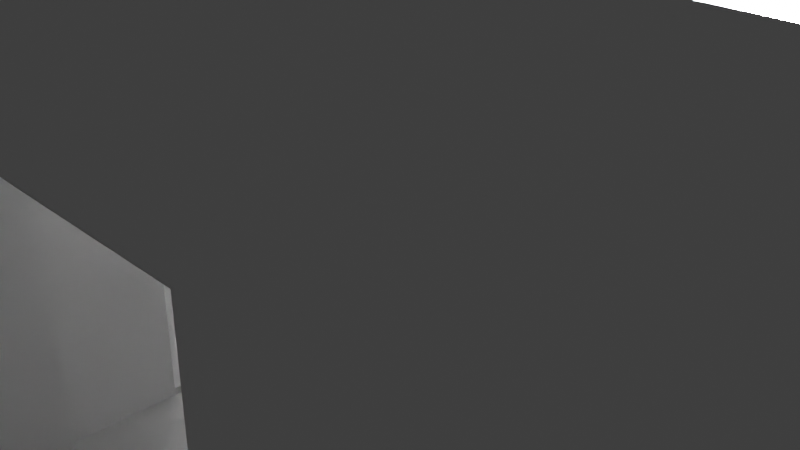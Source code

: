 # Source: submarine1.blend  (saved by Blender 3.6.13; exported with 4.5.12 LTS)
import bpy
from mathutils import Matrix  # noqa: F401  (used for matrix-valued properties, if any)

bpy.ops.wm.read_factory_settings(use_empty=True)
scene = bpy.context.scene
scene.name = 'Scene'

# ---- collections
col_collection = bpy.data.collections.new('Collection'); scene.collection.children.link(col_collection)

# ---- materials (node trees are filled in below, after node groups)
mat_material = bpy.data.materials.new('Material')
mat_material.alpha_threshold = 0.0
mat_material.use_transparent_shadow = False
mat_material.roughness = 0.5
mat_material.line_color = (0.0, 0.0, 0.0, 1.0)

# ---- material node trees
mat_material.use_nodes = True; mat_material.node_tree.nodes.clear()
_N = mat_material.node_tree.nodes; _L = mat_material.node_tree.links
n0 = _N.new('ShaderNodeOutputMaterial'); n0.name = 'Material Output'; n0.location = (300, 300)
n1 = _N.new('ShaderNodeBsdfPrincipled'); n1.name = 'Principled BSDF'; n1.location = (10, 300)
n1.distribution = 'GGX'
n1.subsurface_method = 'RANDOM_WALK_SKIN'
n1.inputs[3].default_value = 1.45
n1.inputs[27].default_value = (0.0, 0.0, 0.0, 1.0)
n1.inputs[28].default_value = 1.0
_L.new(n1.outputs[0], n0.inputs[0])
n0.is_active_output = True

# ---- world
world_world = bpy.data.worlds.new('World'); scene.world = world_world
world_world.use_nodes = True; world_world.node_tree.nodes.clear()
_N = world_world.node_tree.nodes; _L = world_world.node_tree.links
n0 = _N.new('ShaderNodeOutputWorld'); n0.name = 'World Output'; n0.location = (300, 300)
n1 = _N.new('ShaderNodeBackground'); n1.name = 'Background'; n1.location = (10, 300)
n1.inputs[0].default_value = (0.05088, 0.05088, 0.05088, 1.0)
_L.new(n1.outputs[0], n0.inputs[0])
n0.is_active_output = True
world_world.color = (0.05088, 0.05088, 0.05088)
world_world.use_sun_shadow = False
world_world.sun_shadow_jitter_overblur = 0.0

# ---- cameras
cam_camera = bpy.data.cameras.new('Camera')
cam_camera.clip_end = 100.0
cam_camera.ortho_scale = 7.314

# ---- lights
light_light = bpy.data.lights.new('Light', 'SUN')
light_light.transmission_factor = 0.0
light_light.angle = 0.1993
light_light.energy = 1000.0
light_light.shadow_soft_size = 0.1
light_light.shadow_cascade_max_distance = 1000.0
light_light_001 = bpy.data.lights.new('Light.001', 'SPOT')
light_light_001.transmission_factor = 0.0
light_light_001.energy = 1000.0
light_light_001.shadow_soft_size = 0.1
light_light_001.shadow_maximum_resolution = 0.006
light_light_001.use_absolute_resolution = True
light_light_001.spot_size = 1.309

# ---- meshes
me_cube = bpy.data.meshes.new('Cube')
me_cube.from_pydata([(13.12, 3.248, 3.248), (13.12, 3.248, -3.248), (13.12, -3.248, 3.248), (13.12, -3.248, -3.248), (-16.39, 2.261, 2.261), (-16.39, 2.261, -2.261), (-16.39, -2.261, 2.261), (-16.39, -2.261, -2.261), (13.12, 4.098, 4.098), (13.12, 4.098, -4.098), (13.12, -4.098, 4.098), (13.12, -4.098, -4.098), (-12.43, 3.248, 3.248), (-12.43, 3.248, -3.248), (-12.43, -3.248, 3.248), (-12.43, -3.248, -3.248), (-13.38, 4.098, -4.098), (-13.38, -4.098, -4.098), (-13.38, -4.098, 4.098), (-13.38, 4.098, 4.098), (-16.39, 2.858, -2.858), (-16.39, -2.858, -2.858), (-16.39, -2.858, 2.858), (-16.39, 2.858, 2.858), (-14.83, 2.261, -2.261), (-14.83, -2.261, -2.261), (-14.83, -2.261, 2.261), (-14.83, 2.261, 2.261), (-13.99, 2.577, 2.577), (-13.99, 2.577, -2.577), (-13.99, -2.577, 2.577), (-13.99, -2.577, -2.577), (-14.65, 2.577, 2.577), (-14.65, 2.577, -2.577), (-14.65, -2.577, 2.577), (-14.65, -2.577, -2.577), (-5.496, -4.098, 1.806), (-9.107, -4.098, 1.806), (-9.107, -4.098, -1.806), (-5.496, -4.098, -1.806), (-9.107, 4.098, -1.806), (-9.107, 4.098, 1.806), (-5.496, 4.098, 1.806), (-5.496, 4.098, -1.806), (-5.496, 3.248, 1.806), (-9.107, 3.248, -1.806), (-9.107, 3.248, 1.806), (-5.496, 3.248, -1.806), (-5.496, -3.248, -1.806), (-9.107, -3.248, -1.806), (-9.107, -3.248, 1.806), (-5.496, -3.248, 1.806), (-1.16, -4.098, 1.806), (2.451, -4.098, 1.806), (-1.16, -4.098, -1.806), (2.451, -4.098, -1.806), (-1.16, 4.098, -1.806), (2.451, 4.098, -1.806), (-1.16, 4.098, 1.806), (2.451, 4.098, 1.806), (2.451, 3.248, 1.806), (-1.16, 3.248, 1.806), (-1.16, 3.248, -1.806), (2.451, 3.248, -1.806), (-1.16, -3.248, -1.806), (2.451, -3.248, -1.806), (-1.16, -3.248, 1.806), (2.451, -3.248, 1.806), (7.053, -4.098, 1.806), (7.053, -4.098, -1.806), (10.66, -4.098, -1.806), (10.66, -4.098, 1.806), (7.053, 4.098, -1.806), (7.053, 4.098, 1.806), (10.66, 4.098, -1.806), (10.66, 4.098, 1.806), (7.053, 3.248, 1.806), (7.053, 3.248, -1.806), (10.66, 3.248, -1.806), (10.66, 3.248, 1.806), (7.053, -3.248, -1.806), (7.053, -3.248, 1.806), (10.66, -3.248, -1.806), (10.66, -3.248, 1.806), (15.88, 1.873, 1.873), (15.88, 1.873, -1.873), (15.88, -1.873, 1.873), (15.88, -1.873, -1.873), (15.88, 2.363, 2.363), (15.88, 2.363, -2.363), (15.88, -2.363, 2.363), (15.88, -2.363, -2.363), (18.32, 1.873, 1.873), (18.32, 1.873, -1.873), (18.32, -1.873, 1.873), (18.32, -1.873, -1.873), (18.32, 2.363, 2.363), (18.32, 2.363, -2.363), (18.32, -2.363, 2.363), (18.32, -2.363, -2.363), (20.78, 1.873, 1.873), (20.78, 1.873, -1.873), (20.78, -1.873, 1.873), (20.78, -1.873, -1.873), (20.78, 2.363, 2.363), (20.78, 2.363, -2.363), (20.78, -2.363, 2.363), (20.78, -2.363, -2.363), (20.12, 1.873, -1.873), (20.12, -1.873, -1.873), (20.12, -1.873, 1.873), (20.12, 1.873, 1.873), (-13.61, -0.4033, -3.324), (-13.61, -0.4033, -1.324), (-13.61, 0.4033, -3.324), (-13.61, 0.4033, -1.324), (-12.81, -0.4033, -3.324), (-12.81, -0.4033, -1.324), (-12.81, 0.4033, -3.324), (-12.81, 0.4033, -1.324), (-13.61, -0.4033, -1.324), (-13.61, -0.4033, -1.04), (-13.61, 0.4033, -1.324), (-13.61, 0.4033, -1.04), (-12.81, -0.4033, -1.324), (-12.81, -0.4033, -1.04), (-12.81, 0.4033, -1.324), (-12.81, 0.4033, -1.04), (-13.61, -0.8405, -1.324), (-13.61, -0.8405, -1.04), (-12.81, -0.8405, -1.04), (-12.81, -0.8405, -1.324), (-13.61, 0.8461, -1.04), (-13.61, 0.8461, -1.324), (-12.81, 0.8461, -1.324), (-12.81, 0.8461, -1.04), (3.792, -3.534, -3.534), (3.792, -3.534, 3.534), (3.792, 3.534, -3.534), (3.792, 3.534, 3.534), (4.027, -3.534, -3.534), (4.027, -3.534, 3.534), (4.027, 3.534, -3.534), (4.027, 3.534, 3.534), (-3.314, -3.534, -3.534), (-3.314, -3.534, 3.534), (-3.314, 3.534, -3.534), (-3.314, 3.534, 3.534), (-3.079, -3.534, -3.534), (-3.079, -3.534, 3.534), (-3.079, 3.534, -3.534), (-3.079, 3.534, 3.534), (3.792, -1.0, 0.9201), (3.792, -1.0, -3.155), (3.792, 1.0, -3.155), (3.792, 1.0, 0.9201), (4.027, 1.0, 0.9201), (4.027, -1.0, -3.155), (4.027, -1.0, 0.9201), (4.027, 1.0, -3.155), (-3.314, -1.0, 0.9201), (-3.314, -1.0, -3.155), (-3.314, 1.0, 0.9201), (-3.314, 1.0, -3.155), (-3.079, 1.0, 0.9201), (-3.079, -1.0, -3.155), (-3.079, -1.0, 0.9201), (-3.079, 1.0, -3.155)], [], [(8, 19, 18, 10), (37, 18, 17, 38), (70, 11, 10, 71), (68, 71, 10, 18, 37, 36, 52, 53, 55, 54, 39, 38, 17, 11, 70, 69), (52, 36, 39, 54), (6, 4, 27, 26), (16, 9, 11, 17), (0, 2, 14, 12), (16, 19, 41, 40), (8, 9, 74, 75), (74, 9, 16, 40, 43, 56, 57, 59, 58, 42, 41, 19, 8, 75, 73, 72), (56, 43, 42, 58), (8, 10, 90, 88), (2, 0, 84, 86), (11, 9, 89, 91), (9, 8, 88, 89), (15, 13, 29, 31), (46, 12, 13, 45), (78, 1, 0, 79), (76, 79, 0, 12, 46, 44, 61, 60, 63, 62, 47, 45, 13, 1, 78, 77), (44, 47, 62, 61), (3, 1, 13, 15), (49, 15, 14, 50), (2, 3, 82, 83), (82, 3, 15, 49, 48, 64, 65, 67, 66, 51, 50, 14, 2, 83, 81, 80), (64, 48, 51, 66), (21, 20, 16, 17), (22, 21, 17, 18), (20, 23, 19, 16), (23, 22, 18, 19), (7, 5, 20, 21), (6, 7, 21, 22), (5, 4, 23, 20), (4, 6, 22, 23), (33, 32, 27, 24), (7, 6, 26, 25), (4, 5, 24, 27), (5, 7, 25, 24), (28, 30, 34, 32), (14, 15, 31, 30), (12, 14, 30, 28), (13, 12, 28, 29), (29, 28, 32, 33), (31, 29, 33, 35), (30, 31, 35, 34), (32, 34, 26, 27), (34, 35, 25, 26), (35, 33, 24, 25), (37, 38, 49, 50), (45, 40, 41, 46), (44, 42, 43, 47), (48, 39, 36, 51), (47, 43, 40, 45), (49, 38, 39, 48), (41, 42, 44, 46), (36, 37, 50, 51), (66, 52, 54, 64), (56, 58, 61, 62), (60, 59, 57, 63), (55, 53, 67, 65), (63, 57, 56, 62), (64, 54, 55, 65), (58, 59, 60, 61), (53, 52, 66, 67), (68, 69, 80, 81), (72, 73, 76, 77), (79, 75, 74, 78), (70, 71, 83, 82), (78, 74, 72, 77), (80, 69, 70, 82), (73, 75, 79, 76), (71, 68, 81, 83), (88, 90, 98, 96), (84, 85, 93, 92), (87, 86, 94, 95), (89, 88, 96, 97), (1, 3, 87, 85), (3, 2, 86, 87), (0, 1, 85, 84), (10, 11, 91, 90), (97, 96, 104, 105), (98, 99, 107, 106), (108, 109, 103, 101), (99, 97, 105, 107), (86, 84, 92, 94), (91, 89, 97, 99), (85, 87, 95, 93), (90, 91, 99, 98), (100, 101, 105, 104), (103, 102, 106, 107), (102, 100, 104, 106), (101, 103, 107, 105), (109, 110, 102, 103), (111, 108, 101, 100), (96, 98, 106, 104), (110, 111, 100, 102), (94, 92, 111, 110), (92, 93, 108, 111), (95, 94, 110, 109), (93, 95, 109, 108), (102, 100, 101, 103), (111, 108, 109, 110), (112, 113, 115, 114), (114, 115, 119, 118), (118, 119, 117, 116), (116, 117, 113, 112), (114, 118, 116, 112), (119, 115, 113, 117), (120, 121, 123, 122), (123, 127, 135, 132), (126, 127, 125, 124), (125, 121, 129, 130), (122, 126, 124, 120), (127, 123, 121, 125), (131, 130, 129, 128), (124, 125, 130, 131), (121, 120, 128, 129), (120, 124, 131, 128), (133, 132, 135, 134), (122, 123, 132, 133), (127, 126, 134, 135), (126, 122, 133, 134), (136, 137, 139, 138, 154, 155, 152, 153), (138, 136, 153, 154), (138, 139, 143, 142), (159, 142, 143, 141, 140, 157, 158, 156), (157, 140, 142, 159), (140, 141, 137, 136), (138, 142, 140, 136), (143, 139, 137, 141), (144, 145, 147, 146, 163, 162, 160, 161), (146, 144, 161, 163), (146, 147, 151, 150), (165, 148, 150, 167), (150, 151, 149, 148, 165, 166, 164, 167), (148, 149, 145, 144), (146, 150, 148, 144), (151, 147, 145, 149), (162, 163, 167, 164), (156, 155, 154, 159), (165, 161, 160, 166), (157, 153, 152, 158), (167, 163, 161, 165), (154, 153, 157, 159), (166, 160, 162, 164), (152, 155, 156, 158)])
_uv = me_cube.uv_layers.new(name='UVMap')
_uv.uv.foreach_set('vector', [0.625, 0.5, 0.875, 0.5, 0.875, 0.75, 0.625, 0.75, 0.5551, 0.9597, 0.625, 1.0, 0.375, 1.0, 0.4449, 0.9597, 0.4449, 0.7732, 0.375, 0.75, 0.625, 0.75, 0.5551, 0.7732, 0.5551, 0.8072, 0.5551, 0.7732, 0.625, 0.75, 0.625, 1.0, 0.5551, 0.9597, 0.5551, 0.9256, 0.5551, 0.8847, 0.5551, 0.8506, 0.4449, 0.8506, 0.4449, 0.8847, 0.4449, 0.9256, 0.4449, 0.9597, 0.375, 1.0, 0.375, 0.75, 0.4449, 0.7732, 0.4449, 0.8072, 0.5551, 0.8847, 0.5551, 0.9256, 0.4449, 0.9256, 0.4449, 0.8847, 0.569, 0.05604, 0.569, 0.194, 0.569, 0.194, 0.569, 0.05604, 0.125, 0.5, 0.375, 0.5, 0.375, 0.75, 0.125, 0.75, 0.5991, 0.5259, 0.5991, 0.7241, 0.5991, 0.7241, 0.5991, 0.5259, 0.375, 0.25, 0.625, 0.25, 0.5551, 0.2903, 0.4449, 0.2903, 0.625, 0.5, 0.375, 0.5, 0.4449, 0.4768, 0.5551, 0.4768, 0.4449, 0.4768, 0.375, 0.5, 0.375, 0.25, 0.4449, 0.2903, 0.4449, 0.3244, 0.4449, 0.3653, 0.4449, 0.3994, 0.5551, 0.3994, 0.5551, 0.3653, 0.5551, 0.3244, 0.5551, 0.2903, 0.625, 0.25, 0.625, 0.5, 0.5551, 0.4768, 0.5551, 0.4428, 0.4449, 0.4428, 0.4449, 0.3653, 0.4449, 0.3244, 0.5551, 0.3244, 0.5551, 0.3653, 0.625, 0.5, 0.625, 0.75, 0.625, 0.75, 0.625, 0.5, 0.5991, 0.7241, 0.5991, 0.5259, 0.5991, 0.5259, 0.5991, 0.7241, 0.375, 0.75, 0.375, 0.5, 0.375, 0.5, 0.375, 0.75, 0.375, 0.5, 0.625, 0.5, 0.625, 0.5, 0.375, 0.5, 0.4009, 0.7241, 0.4009, 0.5259, 0.4009, 0.5259, 0.4009, 0.7241, 0.5551, 0.5259, 0.5991, 0.5259, 0.4009, 0.5259, 0.4449, 0.5259, 0.4449, 0.5259, 0.4009, 0.5259, 0.5991, 0.5259, 0.5551, 0.5259, 0.5551, 0.5259, 0.5551, 0.5259, 0.5991, 0.5259, 0.5991, 0.5259, 0.5551, 0.5259, 0.5551, 0.5259, 0.5551, 0.5259, 0.5551, 0.5259, 0.4449, 0.5259, 0.4449, 0.5259, 0.4449, 0.5259, 0.4449, 0.5259, 0.4009, 0.5259, 0.4009, 0.5259, 0.4449, 0.5259, 0.4449, 0.5259, 0.5551, 0.5259, 0.4449, 0.5259, 0.4449, 0.5259, 0.5551, 0.5259, 0.4009, 0.7241, 0.4009, 0.5259, 0.4009, 0.5259, 0.4009, 0.7241, 0.4449, 0.7241, 0.4009, 0.7241, 0.5991, 0.7241, 0.5551, 0.7241, 0.5991, 0.7241, 0.4009, 0.7241, 0.4449, 0.7241, 0.5551, 0.7241, 0.4449, 0.7241, 0.4009, 0.7241, 0.4009, 0.7241, 0.4449, 0.7241, 0.4449, 0.7241, 0.4449, 0.7241, 0.4449, 0.7241, 0.5551, 0.7241, 0.5551, 0.7241, 0.5551, 0.7241, 0.5551, 0.7241, 0.5991, 0.7241, 0.5991, 0.7241, 0.5551, 0.7241, 0.5551, 0.7241, 0.4449, 0.7241, 0.4449, 0.7241, 0.4449, 0.7241, 0.5551, 0.7241, 0.5551, 0.7241, 0.4128, 0.0378, 0.4128, 0.2122, 0.375, 0.25, 0.375, 0.0, 0.5872, 0.0378, 0.4128, 0.0378, 0.375, 0.0, 0.625, 0.0, 0.4128, 0.2122, 0.5872, 0.2122, 0.625, 0.25, 0.375, 0.25, 0.5872, 0.2122, 0.5872, 0.0378, 0.625, 0.0, 0.625, 0.25, 0.431, 0.05604, 0.431, 0.194, 0.4128, 0.2122, 0.4128, 0.0378, 0.569, 0.05604, 0.431, 0.05604, 0.4128, 0.0378, 0.5872, 0.0378, 0.431, 0.194, 0.569, 0.194, 0.5872, 0.2122, 0.4128, 0.2122, 0.569, 0.194, 0.569, 0.05604, 0.5872, 0.0378, 0.5872, 0.2122, 0.4009, 0.5259, 0.5991, 0.5259, 0.569, 0.194, 0.431, 0.194, 0.431, 0.05604, 0.569, 0.05604, 0.569, 0.05604, 0.431, 0.05604, 0.569, 0.194, 0.431, 0.194, 0.431, 0.194, 0.569, 0.194, 0.431, 0.194, 0.431, 0.05604, 0.431, 0.05604, 0.431, 0.194, 0.5991, 0.5259, 0.5991, 0.7241, 0.5991, 0.7241, 0.5991, 0.5259, 0.5991, 0.7241, 0.4009, 0.7241, 0.4009, 0.7241, 0.5991, 0.7241, 0.5991, 0.5259, 0.5991, 0.7241, 0.5991, 0.7241, 0.5991, 0.5259, 0.4009, 0.5259, 0.5991, 0.5259, 0.5991, 0.5259, 0.4009, 0.5259, 0.4009, 0.5259, 0.5991, 0.5259, 0.5991, 0.5259, 0.4009, 0.5259, 0.4009, 0.7241, 0.4009, 0.5259, 0.4009, 0.5259, 0.4009, 0.7241, 0.5991, 0.7241, 0.4009, 0.7241, 0.4009, 0.7241, 0.5991, 0.7241, 0.5991, 0.5259, 0.5991, 0.7241, 0.569, 0.05604, 0.569, 0.194, 0.5991, 0.7241, 0.4009, 0.7241, 0.431, 0.05604, 0.569, 0.05604, 0.4009, 0.7241, 0.4009, 0.5259, 0.431, 0.194, 0.431, 0.05604, 0.625, 0.02957, 0.375, 0.02957, 0.375, 0.04893, 0.625, 0.04893, 0.375, 0.1971, 0.375, 0.2164, 0.625, 0.2164, 0.625, 0.1971, 0.625, 0.5529, 0.625, 0.5336, 0.375, 0.5336, 0.375, 0.5529, 0.375, 0.7011, 0.375, 0.7204, 0.625, 0.7204, 0.625, 0.7011, 0.375, 0.5529, 0.375, 0.5336, 0.125, 0.5336, 0.125, 0.5529, 0.125, 0.7011, 0.125, 0.7204, 0.375, 0.7204, 0.375, 0.7011, 0.875, 0.5336, 0.625, 0.5336, 0.625, 0.5529, 0.875, 0.5529, 0.625, 0.7204, 0.875, 0.7204, 0.875, 0.7011, 0.625, 0.7011, 0.625, 0.04893, 0.625, 0.02957, 0.375, 0.02957, 0.375, 0.04893, 0.375, 0.2164, 0.625, 0.2164, 0.625, 0.1971, 0.375, 0.1971, 0.625, 0.5529, 0.625, 0.5336, 0.375, 0.5336, 0.375, 0.5529, 0.375, 0.7204, 0.625, 0.7204, 0.625, 0.7011, 0.375, 0.7011, 0.375, 0.5529, 0.375, 0.5336, 0.125, 0.5336, 0.125, 0.5529, 0.125, 0.7011, 0.125, 0.7204, 0.375, 0.7204, 0.375, 0.7011, 0.875, 0.5336, 0.625, 0.5336, 0.625, 0.5529, 0.875, 0.5529, 0.625, 0.7204, 0.875, 0.7204, 0.875, 0.7011, 0.625, 0.7011, 0.625, 0.02957, 0.375, 0.02957, 0.375, 0.04893, 0.625, 0.04893, 0.375, 0.2164, 0.625, 0.2164, 0.625, 0.1971, 0.375, 0.1971, 0.625, 0.5529, 0.625, 0.5336, 0.375, 0.5336, 0.375, 0.5529, 0.375, 0.7204, 0.625, 0.7204, 0.625, 0.7011, 0.375, 0.7011, 0.375, 0.5529, 0.375, 0.5336, 0.125, 0.5336, 0.125, 0.5529, 0.125, 0.7011, 0.125, 0.7204, 0.375, 0.7204, 0.375, 0.7011, 0.875, 0.5336, 0.625, 0.5336, 0.625, 0.5529, 0.875, 0.5529, 0.625, 0.7204, 0.875, 0.7204, 0.875, 0.7011, 0.625, 0.7011, 0.625, 0.5, 0.625, 0.75, 0.625, 0.75, 0.625, 0.5, 0.5991, 0.5259, 0.4009, 0.5259, 0.4009, 0.5259, 0.5991, 0.5259, 0.4009, 0.7241, 0.5991, 0.7241, 0.5991, 0.7241, 0.4009, 0.7241, 0.375, 0.5, 0.625, 0.5, 0.625, 0.5, 0.375, 0.5, 0.4009, 0.5259, 0.4009, 0.7241, 0.4009, 0.7241, 0.4009, 0.5259, 0.4009, 0.7241, 0.5991, 0.7241, 0.5991, 0.7241, 0.4009, 0.7241, 0.5991, 0.5259, 0.4009, 0.5259, 0.4009, 0.5259, 0.5991, 0.5259, 0.625, 0.75, 0.375, 0.75, 0.375, 0.75, 0.625, 0.75, 0.375, 0.5, 0.625, 0.5, 0.625, 0.5, 0.375, 0.5, 0.625, 0.75, 0.375, 0.75, 0.375, 0.75, 0.625, 0.75, 0.4009, 0.5259, 0.4009, 0.7241, 0.4009, 0.7241, 0.4009, 0.5259, 0.375, 0.75, 0.375, 0.5, 0.375, 0.5, 0.375, 0.75, 0.5991, 0.7241, 0.5991, 0.5259, 0.5991, 0.5259, 0.5991, 0.7241, 0.375, 0.75, 0.375, 0.5, 0.375, 0.5, 0.375, 0.75, 0.4009, 0.5259, 0.4009, 0.7241, 0.4009, 0.7241, 0.4009, 0.5259, 0.625, 0.75, 0.375, 0.75, 0.375, 0.75, 0.625, 0.75, 0.5991, 0.5259, 0.4009, 0.5259, 0.375, 0.5, 0.625, 0.5, 0.4009, 0.7241, 0.5991, 0.7241, 0.625, 0.75, 0.375, 0.75, 0.5991, 0.7241, 0.5991, 0.5259, 0.625, 0.5, 0.625, 0.75, 0.4009, 0.5259, 0.4009, 0.7241, 0.375, 0.75, 0.375, 0.5, 0.4009, 0.7241, 0.5991, 0.7241, 0.5991, 0.7241, 0.4009, 0.7241, 0.5991, 0.5259, 0.4009, 0.5259, 0.4009, 0.5259, 0.5991, 0.5259, 0.625, 0.5, 0.625, 0.75, 0.625, 0.75, 0.625, 0.5, 0.5991, 0.7241, 0.5991, 0.5259, 0.5991, 0.5259, 0.5991, 0.7241, 0.5991, 0.7241, 0.5991, 0.5259, 0.5991, 0.5259, 0.5991, 0.7241, 0.5991, 0.5259, 0.4009, 0.5259, 0.4009, 0.5259, 0.5991, 0.5259, 0.4009, 0.7241, 0.5991, 0.7241, 0.5991, 0.7241, 0.4009, 0.7241, 0.4009, 0.5259, 0.4009, 0.7241, 0.4009, 0.7241, 0.4009, 0.5259, 0.0, 0.0, 0.0, 0.0, 0.0, 0.0, 0.0, 0.0, 0.0, 0.0, 0.0, 0.0, 0.0, 0.0, 0.0, 0.0, 0.375, 0.0, 0.625, 0.0, 0.625, 0.25, 0.375, 0.25, 0.375, 0.25, 0.625, 0.25, 0.625, 0.5, 0.375, 0.5, 0.375, 0.5, 0.625, 0.5, 0.625, 0.75, 0.375, 0.75, 0.375, 0.75, 0.625, 0.75, 0.625, 1.0, 0.375, 1.0, 0.125, 0.5, 0.375, 0.5, 0.375, 0.75, 0.125, 0.75, 0.625, 0.5, 0.875, 0.5, 0.875, 0.75, 0.625, 0.75, 0.375, 0.0, 0.625, 0.0, 0.625, 0.25, 0.375, 0.25, 0.875, 0.5, 0.625, 0.5, 0.625, 0.5, 0.875, 0.5, 0.375, 0.5, 0.625, 0.5, 0.625, 0.75, 0.375, 0.75, 0.625, 0.75, 0.875, 0.75, 0.875, 0.75, 0.625, 0.75, 0.125, 0.5, 0.375, 0.5, 0.375, 0.75, 0.125, 0.75, 0.625, 0.5, 0.875, 0.5, 0.875, 0.75, 0.625, 0.75, 0.375, 0.75, 0.625, 0.75, 0.625, 1.0, 0.375, 1.0, 0.375, 0.75, 0.625, 0.75, 0.625, 0.75, 0.375, 0.75, 0.625, 0.0, 0.375, 0.0, 0.375, 0.0, 0.625, 0.0, 0.125, 0.75, 0.375, 0.75, 0.375, 0.75, 0.125, 0.75, 0.375, 0.25, 0.625, 0.25, 0.625, 0.5, 0.375, 0.5, 0.375, 0.25, 0.625, 0.25, 0.625, 0.25, 0.375, 0.25, 0.625, 0.5, 0.375, 0.5, 0.375, 0.5, 0.625, 0.5, 0.375, 0.5, 0.125, 0.5, 0.125, 0.5, 0.375, 0.5, 0.375, 0.0, 0.625, 0.0, 0.625, 0.25, 0.375, 0.25, 0.3884, 0.1604, 0.5325, 0.1604, 0.5325, 0.08963, 0.3884, 0.08963, 0.375, 0.25, 0.375, 0.0, 0.3884, 0.08963, 0.3884, 0.1604, 0.375, 0.25, 0.625, 0.25, 0.625, 0.5, 0.375, 0.5, 0.3884, 0.5896, 0.375, 0.5, 0.625, 0.5, 0.625, 0.75, 0.375, 0.75, 0.3884, 0.6604, 0.5325, 0.6604, 0.5325, 0.5896, 0.3884, 0.6604, 0.375, 0.75, 0.375, 0.5, 0.3884, 0.5896, 0.375, 0.75, 0.625, 0.75, 0.625, 1.0, 0.375, 1.0, 0.125, 0.5, 0.375, 0.5, 0.375, 0.75, 0.125, 0.75, 0.625, 0.5, 0.875, 0.5, 0.875, 0.75, 0.625, 0.75, 0.375, 0.0, 0.625, 0.0, 0.625, 0.25, 0.375, 0.25, 0.3884, 0.1604, 0.5325, 0.1604, 0.5325, 0.08963, 0.3884, 0.08963, 0.375, 0.25, 0.375, 0.0, 0.3884, 0.08963, 0.3884, 0.1604, 0.375, 0.25, 0.625, 0.25, 0.625, 0.5, 0.375, 0.5, 0.3884, 0.6604, 0.375, 0.75, 0.375, 0.5, 0.3884, 0.5896, 0.375, 0.5, 0.625, 0.5, 0.625, 0.75, 0.375, 0.75, 0.3884, 0.6604, 0.5325, 0.6604, 0.5325, 0.5896, 0.3884, 0.5896, 0.375, 0.75, 0.625, 0.75, 0.625, 1.0, 0.375, 1.0, 0.125, 0.5, 0.375, 0.5, 0.375, 0.75, 0.125, 0.75, 0.625, 0.5, 0.875, 0.5, 0.875, 0.75, 0.625, 0.75, 0.625, 0.2976, 0.375, 0.2976, 0.375, 0.3031, 0.625, 0.3031, 0.625, 0.4691, 0.625, 0.4636, 0.375, 0.4636, 0.375, 0.4691, 0.375, 0.9469, 0.375, 0.9524, 0.625, 0.9524, 0.625, 0.9469, 0.375, 0.7809, 0.375, 0.7864, 0.625, 0.7864, 0.625, 0.7809, 0.1781, 0.5, 0.1726, 0.5, 0.1726, 0.75, 0.1781, 0.75, 0.3386, 0.5, 0.3386, 0.75, 0.3441, 0.75, 0.3441, 0.5, 0.8219, 0.75, 0.8274, 0.75, 0.8274, 0.5, 0.8219, 0.5, 0.6614, 0.75, 0.6614, 0.5, 0.6559, 0.5, 0.6559, 0.75])
me_cube.materials.append(mat_material)
me_cube.use_mirror_vertex_groups = False
me_cube.update()
me_cylinder = bpy.data.meshes.new('Cylinder')
me_cylinder.from_pydata([(0.0, 1.0, -1.0), (0.0, 1.0, 1.0), (0.1951, 0.9808, -1.0), (0.1951, 0.9808, 1.0), (0.3827, 0.9239, -1.0), (0.3827, 0.9239, 1.0), (0.5556, 0.8315, -1.0), (0.5556, 0.8315, 1.0), (0.7071, 0.7071, -1.0), (0.7071, 0.7071, 1.0), (0.8315, 0.5556, -1.0), (0.8315, 0.5556, 1.0), (0.9239, 0.3827, -1.0), (0.9239, 0.3827, 1.0), (0.9808, 0.1951, -1.0), (0.9808, 0.1951, 1.0), (1.0, 0.0, -1.0), (1.0, 0.0, 1.0), (0.9808, -0.1951, -1.0), (0.9808, -0.1951, 1.0), (0.9239, -0.3827, -1.0), (0.9239, -0.3827, 1.0), (0.8315, -0.5556, -1.0), (0.8315, -0.5556, 1.0), (0.7071, -0.7071, -1.0), (0.7071, -0.7071, 1.0), (0.5556, -0.8315, -1.0), (0.5556, -0.8315, 1.0), (0.3827, -0.9239, -1.0), (0.3827, -0.9239, 1.0), (0.1951, -0.9808, -1.0), (0.1951, -0.9808, 1.0), (0.0, -1.0, -1.0), (0.0, -1.0, 1.0), (-0.1951, -0.9808, -1.0), (-0.1951, -0.9808, 1.0), (-0.3827, -0.9239, -1.0), (-0.3827, -0.9239, 1.0), (-0.5556, -0.8315, -1.0), (-0.5556, -0.8315, 1.0), (-0.7071, -0.7071, -1.0), (-0.7071, -0.7071, 1.0), (-0.8315, -0.5556, -1.0), (-0.8315, -0.5556, 1.0), (-0.9239, -0.3827, -1.0), (-0.9239, -0.3827, 1.0), (-0.9808, -0.1951, -1.0), (-0.9808, -0.1951, 1.0), (-1.0, 0.0, -1.0), (-1.0, 0.0, 1.0), (-0.9808, 0.1951, -1.0), (-0.9808, 0.1951, 1.0), (-0.9239, 0.3827, -1.0), (-0.9239, 0.3827, 1.0), (-0.8315, 0.5556, -1.0), (-0.8315, 0.5556, 1.0), (-0.7071, 0.7071, -1.0), (-0.7071, 0.7071, 1.0), (-0.5556, 0.8315, -1.0), (-0.5556, 0.8315, 1.0), (-0.3827, 0.9239, -1.0), (-0.3827, 0.9239, 1.0), (-0.1951, 0.9808, -1.0), (-0.1951, 0.9808, 1.0)], [], [(0, 1, 3, 2), (2, 3, 5, 4), (4, 5, 7, 6), (6, 7, 9, 8), (8, 9, 11, 10), (10, 11, 13, 12), (12, 13, 15, 14), (14, 15, 17, 16), (16, 17, 19, 18), (18, 19, 21, 20), (20, 21, 23, 22), (22, 23, 25, 24), (24, 25, 27, 26), (26, 27, 29, 28), (28, 29, 31, 30), (30, 31, 33, 32), (32, 33, 35, 34), (34, 35, 37, 36), (36, 37, 39, 38), (38, 39, 41, 40), (40, 41, 43, 42), (42, 43, 45, 44), (44, 45, 47, 46), (46, 47, 49, 48), (48, 49, 51, 50), (50, 51, 53, 52), (52, 53, 55, 54), (54, 55, 57, 56), (56, 57, 59, 58), (58, 59, 61, 60), (3, 1, 63, 61, 59, 57, 55, 53, 51, 49, 47, 45, 43, 41, 39, 37, 35, 33, 31, 29, 27, 25, 23, 21, 19, 17, 15, 13, 11, 9, 7, 5), (60, 61, 63, 62), (62, 63, 1, 0), (0, 2, 4, 6, 8, 10, 12, 14, 16, 18, 20, 22, 24, 26, 28, 30, 32, 34, 36, 38, 40, 42, 44, 46, 48, 50, 52, 54, 56, 58, 60, 62)])
_uv = me_cylinder.uv_layers.new(name='UVMap')
_uv.uv.foreach_set('vector', [1.0, 0.5, 1.0, 1.0, 0.9688, 1.0, 0.9688, 0.5, 0.9688, 0.5, 0.9688, 1.0, 0.9375, 1.0, 0.9375, 0.5, 0.9375, 0.5, 0.9375, 1.0, 0.9062, 1.0, 0.9062, 0.5, 0.9062, 0.5, 0.9062, 1.0, 0.875, 1.0, 0.875, 0.5, 0.875, 0.5, 0.875, 1.0, 0.8438, 1.0, 0.8438, 0.5, 0.8438, 0.5, 0.8438, 1.0, 0.8125, 1.0, 0.8125, 0.5, 0.8125, 0.5, 0.8125, 1.0, 0.7812, 1.0, 0.7812, 0.5, 0.7812, 0.5, 0.7812, 1.0, 0.75, 1.0, 0.75, 0.5, 0.75, 0.5, 0.75, 1.0, 0.7188, 1.0, 0.7188, 0.5, 0.7188, 0.5, 0.7188, 1.0, 0.6875, 1.0, 0.6875, 0.5, 0.6875, 0.5, 0.6875, 1.0, 0.6562, 1.0, 0.6562, 0.5, 0.6562, 0.5, 0.6562, 1.0, 0.625, 1.0, 0.625, 0.5, 0.625, 0.5, 0.625, 1.0, 0.5938, 1.0, 0.5938, 0.5, 0.5938, 0.5, 0.5938, 1.0, 0.5625, 1.0, 0.5625, 0.5, 0.5625, 0.5, 0.5625, 1.0, 0.5312, 1.0, 0.5312, 0.5, 0.5312, 0.5, 0.5312, 1.0, 0.5, 1.0, 0.5, 0.5, 0.5, 0.5, 0.5, 1.0, 0.4688, 1.0, 0.4688, 0.5, 0.4688, 0.5, 0.4688, 1.0, 0.4375, 1.0, 0.4375, 0.5, 0.4375, 0.5, 0.4375, 1.0, 0.4062, 1.0, 0.4062, 0.5, 0.4062, 0.5, 0.4062, 1.0, 0.375, 1.0, 0.375, 0.5, 0.375, 0.5, 0.375, 1.0, 0.3438, 1.0, 0.3438, 0.5, 0.3438, 0.5, 0.3438, 1.0, 0.3125, 1.0, 0.3125, 0.5, 0.3125, 0.5, 0.3125, 1.0, 0.2812, 1.0, 0.2812, 0.5, 0.2812, 0.5, 0.2812, 1.0, 0.25, 1.0, 0.25, 0.5, 0.25, 0.5, 0.25, 1.0, 0.2188, 1.0, 0.2188, 0.5, 0.2188, 0.5, 0.2188, 1.0, 0.1875, 1.0, 0.1875, 0.5, 0.1875, 0.5, 0.1875, 1.0, 0.1562, 1.0, 0.1562, 0.5, 0.1562, 0.5, 0.1562, 1.0, 0.125, 1.0, 0.125, 0.5, 0.125, 0.5, 0.125, 1.0, 0.09375, 1.0, 0.09375, 0.5, 0.09375, 0.5, 0.09375, 1.0, 0.0625, 1.0, 0.0625, 0.5, 0.2968, 0.4854, 0.25, 0.49, 0.2032, 0.4854, 0.1582, 0.4717, 0.1167, 0.4496, 0.08029, 0.4197, 0.05045, 0.3833, 0.02827, 0.3418, 0.01461, 0.2968, 0.01, 0.25, 0.01461, 0.2032, 0.02827, 0.1582, 0.05045, 0.1167, 0.08029, 0.08029, 0.1167, 0.05045, 0.1582, 0.02827, 0.2032, 0.01461, 0.25, 0.01, 0.2968, 0.01461, 0.3418, 0.02827, 0.3833, 0.05045, 0.4197, 0.08029, 0.4496, 0.1167, 0.4717, 0.1582, 0.4854, 0.2032, 0.49, 0.25, 0.4854, 0.2968, 0.4717, 0.3418, 0.4496, 0.3833, 0.4197, 0.4197, 0.3833, 0.4496, 0.3418, 0.4717, 0.0625, 0.5, 0.0625, 1.0, 0.03125, 1.0, 0.03125, 0.5, 0.03125, 0.5, 0.03125, 1.0, 0.0, 1.0, 0.0, 0.5, 0.75, 0.49, 0.7968, 0.4854, 0.8418, 0.4717, 0.8833, 0.4496, 0.9197, 0.4197, 0.9496, 0.3833, 0.9717, 0.3418, 0.9854, 0.2968, 0.99, 0.25, 0.9854, 0.2032, 0.9717, 0.1582, 0.9496, 0.1167, 0.9197, 0.08029, 0.8833, 0.05045, 0.8418, 0.02827, 0.7968, 0.01461, 0.75, 0.01, 0.7032, 0.01461, 0.6582, 0.02827, 0.6167, 0.05045, 0.5803, 0.08029, 0.5504, 0.1167, 0.5283, 0.1582, 0.5146, 0.2032, 0.51, 0.25, 0.5146, 0.2968, 0.5283, 0.3418, 0.5504, 0.3833, 0.5803, 0.4197, 0.6167, 0.4496, 0.6582, 0.4717, 0.7032, 0.4854])
me_cylinder.update()
me_cylinder_001 = bpy.data.meshes.new('Cylinder.001')
me_cylinder_001.from_pydata([(0.0, 1.0, -1.0), (0.0, 1.0, 1.0), (0.1951, 0.9808, -1.0), (0.1951, 0.9808, 1.0), (0.3827, 0.9239, -1.0), (0.3827, 0.9239, 1.0), (0.5556, 0.8315, -1.0), (0.5556, 0.8315, 1.0), (0.7071, 0.7071, -1.0), (0.7071, 0.7071, 1.0), (0.8315, 0.5556, -1.0), (0.8315, 0.5556, 1.0), (0.9239, 0.3827, -1.0), (0.9239, 0.3827, 1.0), (0.9808, 0.1951, -1.0), (0.9808, 0.1951, 1.0), (1.0, 0.0, -1.0), (1.0, 0.0, 1.0), (0.9808, -0.1951, -1.0), (0.9808, -0.1951, 1.0), (0.9239, -0.3827, -1.0), (0.9239, -0.3827, 1.0), (0.8315, -0.5556, -1.0), (0.8315, -0.5556, 1.0), (0.7071, -0.7071, -1.0), (0.7071, -0.7071, 1.0), (0.5556, -0.8315, -1.0), (0.5556, -0.8315, 1.0), (0.3827, -0.9239, -1.0), (0.3827, -0.9239, 1.0), (0.1951, -0.9808, -1.0), (0.1951, -0.9808, 1.0), (0.0, -1.0, -1.0), (0.0, -1.0, 1.0), (-0.1951, -0.9808, -1.0), (-0.1951, -0.9808, 1.0), (-0.3827, -0.9239, -1.0), (-0.3827, -0.9239, 1.0), (-0.5556, -0.8315, -1.0), (-0.5556, -0.8315, 1.0), (-0.7071, -0.7071, -1.0), (-0.7071, -0.7071, 1.0), (-0.8315, -0.5556, -1.0), (-0.8315, -0.5556, 1.0), (-0.9239, -0.3827, -1.0), (-0.9239, -0.3827, 1.0), (-0.9808, -0.1951, -1.0), (-0.9808, -0.1951, 1.0), (-1.0, 0.0, -1.0), (-1.0, 0.0, 1.0), (-0.9808, 0.1951, -1.0), (-0.9808, 0.1951, 1.0), (-0.9239, 0.3827, -1.0), (-0.9239, 0.3827, 1.0), (-0.8315, 0.5556, -1.0), (-0.8315, 0.5556, 1.0), (-0.7071, 0.7071, -1.0), (-0.7071, 0.7071, 1.0), (-0.5556, 0.8315, -1.0), (-0.5556, 0.8315, 1.0), (-0.3827, 0.9239, -1.0), (-0.3827, 0.9239, 1.0), (-0.1951, 0.9808, -1.0), (-0.1951, 0.9808, 1.0)], [], [(0, 1, 3, 2), (2, 3, 5, 4), (4, 5, 7, 6), (6, 7, 9, 8), (8, 9, 11, 10), (10, 11, 13, 12), (12, 13, 15, 14), (14, 15, 17, 16), (16, 17, 19, 18), (18, 19, 21, 20), (20, 21, 23, 22), (22, 23, 25, 24), (24, 25, 27, 26), (26, 27, 29, 28), (28, 29, 31, 30), (30, 31, 33, 32), (32, 33, 35, 34), (34, 35, 37, 36), (36, 37, 39, 38), (38, 39, 41, 40), (40, 41, 43, 42), (42, 43, 45, 44), (44, 45, 47, 46), (46, 47, 49, 48), (48, 49, 51, 50), (50, 51, 53, 52), (52, 53, 55, 54), (54, 55, 57, 56), (56, 57, 59, 58), (58, 59, 61, 60), (3, 1, 63, 61, 59, 57, 55, 53, 51, 49, 47, 45, 43, 41, 39, 37, 35, 33, 31, 29, 27, 25, 23, 21, 19, 17, 15, 13, 11, 9, 7, 5), (60, 61, 63, 62), (62, 63, 1, 0), (0, 2, 4, 6, 8, 10, 12, 14, 16, 18, 20, 22, 24, 26, 28, 30, 32, 34, 36, 38, 40, 42, 44, 46, 48, 50, 52, 54, 56, 58, 60, 62)])
_uv = me_cylinder_001.uv_layers.new(name='UVMap')
_uv.uv.foreach_set('vector', [1.0, 0.5, 1.0, 1.0, 0.9688, 1.0, 0.9688, 0.5, 0.9688, 0.5, 0.9688, 1.0, 0.9375, 1.0, 0.9375, 0.5, 0.9375, 0.5, 0.9375, 1.0, 0.9062, 1.0, 0.9062, 0.5, 0.9062, 0.5, 0.9062, 1.0, 0.875, 1.0, 0.875, 0.5, 0.875, 0.5, 0.875, 1.0, 0.8438, 1.0, 0.8438, 0.5, 0.8438, 0.5, 0.8438, 1.0, 0.8125, 1.0, 0.8125, 0.5, 0.8125, 0.5, 0.8125, 1.0, 0.7812, 1.0, 0.7812, 0.5, 0.7812, 0.5, 0.7812, 1.0, 0.75, 1.0, 0.75, 0.5, 0.75, 0.5, 0.75, 1.0, 0.7188, 1.0, 0.7188, 0.5, 0.7188, 0.5, 0.7188, 1.0, 0.6875, 1.0, 0.6875, 0.5, 0.6875, 0.5, 0.6875, 1.0, 0.6562, 1.0, 0.6562, 0.5, 0.6562, 0.5, 0.6562, 1.0, 0.625, 1.0, 0.625, 0.5, 0.625, 0.5, 0.625, 1.0, 0.5938, 1.0, 0.5938, 0.5, 0.5938, 0.5, 0.5938, 1.0, 0.5625, 1.0, 0.5625, 0.5, 0.5625, 0.5, 0.5625, 1.0, 0.5312, 1.0, 0.5312, 0.5, 0.5312, 0.5, 0.5312, 1.0, 0.5, 1.0, 0.5, 0.5, 0.5, 0.5, 0.5, 1.0, 0.4688, 1.0, 0.4688, 0.5, 0.4688, 0.5, 0.4688, 1.0, 0.4375, 1.0, 0.4375, 0.5, 0.4375, 0.5, 0.4375, 1.0, 0.4062, 1.0, 0.4062, 0.5, 0.4062, 0.5, 0.4062, 1.0, 0.375, 1.0, 0.375, 0.5, 0.375, 0.5, 0.375, 1.0, 0.3438, 1.0, 0.3438, 0.5, 0.3438, 0.5, 0.3438, 1.0, 0.3125, 1.0, 0.3125, 0.5, 0.3125, 0.5, 0.3125, 1.0, 0.2812, 1.0, 0.2812, 0.5, 0.2812, 0.5, 0.2812, 1.0, 0.25, 1.0, 0.25, 0.5, 0.25, 0.5, 0.25, 1.0, 0.2188, 1.0, 0.2188, 0.5, 0.2188, 0.5, 0.2188, 1.0, 0.1875, 1.0, 0.1875, 0.5, 0.1875, 0.5, 0.1875, 1.0, 0.1562, 1.0, 0.1562, 0.5, 0.1562, 0.5, 0.1562, 1.0, 0.125, 1.0, 0.125, 0.5, 0.125, 0.5, 0.125, 1.0, 0.09375, 1.0, 0.09375, 0.5, 0.09375, 0.5, 0.09375, 1.0, 0.0625, 1.0, 0.0625, 0.5, 0.2968, 0.4854, 0.25, 0.49, 0.2032, 0.4854, 0.1582, 0.4717, 0.1167, 0.4496, 0.08029, 0.4197, 0.05045, 0.3833, 0.02827, 0.3418, 0.01461, 0.2968, 0.01, 0.25, 0.01461, 0.2032, 0.02827, 0.1582, 0.05045, 0.1167, 0.08029, 0.08029, 0.1167, 0.05045, 0.1582, 0.02827, 0.2032, 0.01461, 0.25, 0.01, 0.2968, 0.01461, 0.3418, 0.02827, 0.3833, 0.05045, 0.4197, 0.08029, 0.4496, 0.1167, 0.4717, 0.1582, 0.4854, 0.2032, 0.49, 0.25, 0.4854, 0.2968, 0.4717, 0.3418, 0.4496, 0.3833, 0.4197, 0.4197, 0.3833, 0.4496, 0.3418, 0.4717, 0.0625, 0.5, 0.0625, 1.0, 0.03125, 1.0, 0.03125, 0.5, 0.03125, 0.5, 0.03125, 1.0, 0.0, 1.0, 0.0, 0.5, 0.75, 0.49, 0.7968, 0.4854, 0.8418, 0.4717, 0.8833, 0.4496, 0.9197, 0.4197, 0.9496, 0.3833, 0.9717, 0.3418, 0.9854, 0.2968, 0.99, 0.25, 0.9854, 0.2032, 0.9717, 0.1582, 0.9496, 0.1167, 0.9197, 0.08029, 0.8833, 0.05045, 0.8418, 0.02827, 0.7968, 0.01461, 0.75, 0.01, 0.7032, 0.01461, 0.6582, 0.02827, 0.6167, 0.05045, 0.5803, 0.08029, 0.5504, 0.1167, 0.5283, 0.1582, 0.5146, 0.2032, 0.51, 0.25, 0.5146, 0.2968, 0.5283, 0.3418, 0.5504, 0.3833, 0.5803, 0.4197, 0.6167, 0.4496, 0.6582, 0.4717, 0.7032, 0.4854])
me_cylinder_001.update()
me_cylinder_002 = bpy.data.meshes.new('Cylinder.002')
me_cylinder_002.from_pydata([(0.0, 1.0, -1.0), (0.0, 1.0, 1.0), (0.1951, 0.9808, -1.0), (0.1951, 0.9808, 1.0), (0.3827, 0.9239, -1.0), (0.3827, 0.9239, 1.0), (0.5556, 0.8315, -1.0), (0.5556, 0.8315, 1.0), (0.7071, 0.7071, -1.0), (0.7071, 0.7071, 1.0), (0.8315, 0.5556, -1.0), (0.8315, 0.5556, 1.0), (0.9239, 0.3827, -1.0), (0.9239, 0.3827, 1.0), (0.9808, 0.1951, -1.0), (0.9808, 0.1951, 1.0), (1.0, 0.0, -1.0), (1.0, 0.0, 1.0), (0.9808, -0.1951, -1.0), (0.9808, -0.1951, 1.0), (0.9239, -0.3827, -1.0), (0.9239, -0.3827, 1.0), (0.8315, -0.5556, -1.0), (0.8315, -0.5556, 1.0), (0.7071, -0.7071, -1.0), (0.7071, -0.7071, 1.0), (0.5556, -0.8315, -1.0), (0.5556, -0.8315, 1.0), (0.3827, -0.9239, -1.0), (0.3827, -0.9239, 1.0), (0.1951, -0.9808, -1.0), (0.1951, -0.9808, 1.0), (0.0, -1.0, -1.0), (0.0, -1.0, 1.0), (-0.1951, -0.9808, -1.0), (-0.1951, -0.9808, 1.0), (-0.3827, -0.9239, -1.0), (-0.3827, -0.9239, 1.0), (-0.5556, -0.8315, -1.0), (-0.5556, -0.8315, 1.0), (-0.7071, -0.7071, -1.0), (-0.7071, -0.7071, 1.0), (-0.8315, -0.5556, -1.0), (-0.8315, -0.5556, 1.0), (-0.9239, -0.3827, -1.0), (-0.9239, -0.3827, 1.0), (-0.9808, -0.1951, -1.0), (-0.9808, -0.1951, 1.0), (-1.0, 0.0, -1.0), (-1.0, 0.0, 1.0), (-0.9808, 0.1951, -1.0), (-0.9808, 0.1951, 1.0), (-0.9239, 0.3827, -1.0), (-0.9239, 0.3827, 1.0), (-0.8315, 0.5556, -1.0), (-0.8315, 0.5556, 1.0), (-0.7071, 0.7071, -1.0), (-0.7071, 0.7071, 1.0), (-0.5556, 0.8315, -1.0), (-0.5556, 0.8315, 1.0), (-0.3827, 0.9239, -1.0), (-0.3827, 0.9239, 1.0), (-0.1951, 0.9808, -1.0), (-0.1951, 0.9808, 1.0)], [], [(0, 1, 3, 2), (2, 3, 5, 4), (4, 5, 7, 6), (6, 7, 9, 8), (8, 9, 11, 10), (10, 11, 13, 12), (12, 13, 15, 14), (14, 15, 17, 16), (16, 17, 19, 18), (18, 19, 21, 20), (20, 21, 23, 22), (22, 23, 25, 24), (24, 25, 27, 26), (26, 27, 29, 28), (28, 29, 31, 30), (30, 31, 33, 32), (32, 33, 35, 34), (34, 35, 37, 36), (36, 37, 39, 38), (38, 39, 41, 40), (40, 41, 43, 42), (42, 43, 45, 44), (44, 45, 47, 46), (46, 47, 49, 48), (48, 49, 51, 50), (50, 51, 53, 52), (52, 53, 55, 54), (54, 55, 57, 56), (56, 57, 59, 58), (58, 59, 61, 60), (3, 1, 63, 61, 59, 57, 55, 53, 51, 49, 47, 45, 43, 41, 39, 37, 35, 33, 31, 29, 27, 25, 23, 21, 19, 17, 15, 13, 11, 9, 7, 5), (60, 61, 63, 62), (62, 63, 1, 0), (0, 2, 4, 6, 8, 10, 12, 14, 16, 18, 20, 22, 24, 26, 28, 30, 32, 34, 36, 38, 40, 42, 44, 46, 48, 50, 52, 54, 56, 58, 60, 62)])
_uv = me_cylinder_002.uv_layers.new(name='UVMap')
_uv.uv.foreach_set('vector', [1.0, 0.5, 1.0, 1.0, 0.9688, 1.0, 0.9688, 0.5, 0.9688, 0.5, 0.9688, 1.0, 0.9375, 1.0, 0.9375, 0.5, 0.9375, 0.5, 0.9375, 1.0, 0.9062, 1.0, 0.9062, 0.5, 0.9062, 0.5, 0.9062, 1.0, 0.875, 1.0, 0.875, 0.5, 0.875, 0.5, 0.875, 1.0, 0.8438, 1.0, 0.8438, 0.5, 0.8438, 0.5, 0.8438, 1.0, 0.8125, 1.0, 0.8125, 0.5, 0.8125, 0.5, 0.8125, 1.0, 0.7812, 1.0, 0.7812, 0.5, 0.7812, 0.5, 0.7812, 1.0, 0.75, 1.0, 0.75, 0.5, 0.75, 0.5, 0.75, 1.0, 0.7188, 1.0, 0.7188, 0.5, 0.7188, 0.5, 0.7188, 1.0, 0.6875, 1.0, 0.6875, 0.5, 0.6875, 0.5, 0.6875, 1.0, 0.6562, 1.0, 0.6562, 0.5, 0.6562, 0.5, 0.6562, 1.0, 0.625, 1.0, 0.625, 0.5, 0.625, 0.5, 0.625, 1.0, 0.5938, 1.0, 0.5938, 0.5, 0.5938, 0.5, 0.5938, 1.0, 0.5625, 1.0, 0.5625, 0.5, 0.5625, 0.5, 0.5625, 1.0, 0.5312, 1.0, 0.5312, 0.5, 0.5312, 0.5, 0.5312, 1.0, 0.5, 1.0, 0.5, 0.5, 0.5, 0.5, 0.5, 1.0, 0.4688, 1.0, 0.4688, 0.5, 0.4688, 0.5, 0.4688, 1.0, 0.4375, 1.0, 0.4375, 0.5, 0.4375, 0.5, 0.4375, 1.0, 0.4062, 1.0, 0.4062, 0.5, 0.4062, 0.5, 0.4062, 1.0, 0.375, 1.0, 0.375, 0.5, 0.375, 0.5, 0.375, 1.0, 0.3438, 1.0, 0.3438, 0.5, 0.3438, 0.5, 0.3438, 1.0, 0.3125, 1.0, 0.3125, 0.5, 0.3125, 0.5, 0.3125, 1.0, 0.2812, 1.0, 0.2812, 0.5, 0.2812, 0.5, 0.2812, 1.0, 0.25, 1.0, 0.25, 0.5, 0.25, 0.5, 0.25, 1.0, 0.2188, 1.0, 0.2188, 0.5, 0.2188, 0.5, 0.2188, 1.0, 0.1875, 1.0, 0.1875, 0.5, 0.1875, 0.5, 0.1875, 1.0, 0.1562, 1.0, 0.1562, 0.5, 0.1562, 0.5, 0.1562, 1.0, 0.125, 1.0, 0.125, 0.5, 0.125, 0.5, 0.125, 1.0, 0.09375, 1.0, 0.09375, 0.5, 0.09375, 0.5, 0.09375, 1.0, 0.0625, 1.0, 0.0625, 0.5, 0.2968, 0.4854, 0.25, 0.49, 0.2032, 0.4854, 0.1582, 0.4717, 0.1167, 0.4496, 0.08029, 0.4197, 0.05045, 0.3833, 0.02827, 0.3418, 0.01461, 0.2968, 0.01, 0.25, 0.01461, 0.2032, 0.02827, 0.1582, 0.05045, 0.1167, 0.08029, 0.08029, 0.1167, 0.05045, 0.1582, 0.02827, 0.2032, 0.01461, 0.25, 0.01, 0.2968, 0.01461, 0.3418, 0.02827, 0.3833, 0.05045, 0.4197, 0.08029, 0.4496, 0.1167, 0.4717, 0.1582, 0.4854, 0.2032, 0.49, 0.25, 0.4854, 0.2968, 0.4717, 0.3418, 0.4496, 0.3833, 0.4197, 0.4197, 0.3833, 0.4496, 0.3418, 0.4717, 0.0625, 0.5, 0.0625, 1.0, 0.03125, 1.0, 0.03125, 0.5, 0.03125, 0.5, 0.03125, 1.0, 0.0, 1.0, 0.0, 0.5, 0.75, 0.49, 0.7968, 0.4854, 0.8418, 0.4717, 0.8833, 0.4496, 0.9197, 0.4197, 0.9496, 0.3833, 0.9717, 0.3418, 0.9854, 0.2968, 0.99, 0.25, 0.9854, 0.2032, 0.9717, 0.1582, 0.9496, 0.1167, 0.9197, 0.08029, 0.8833, 0.05045, 0.8418, 0.02827, 0.7968, 0.01461, 0.75, 0.01, 0.7032, 0.01461, 0.6582, 0.02827, 0.6167, 0.05045, 0.5803, 0.08029, 0.5504, 0.1167, 0.5283, 0.1582, 0.5146, 0.2032, 0.51, 0.25, 0.5146, 0.2968, 0.5283, 0.3418, 0.5504, 0.3833, 0.5803, 0.4197, 0.6167, 0.4496, 0.6582, 0.4717, 0.7032, 0.4854])
me_cylinder_002.update()
me_cube_005 = bpy.data.meshes.new('Cube.005')
me_cube_005.from_pydata([(-1.0, -1.0, -1.0), (-1.0, -1.0, 1.0), (-1.0, 1.0, -1.0), (-1.0, 1.0, 1.0), (1.0, -1.0, -1.0), (1.0, -1.0, 1.0), (1.0, 1.0, -1.0), (1.0, 1.0, 1.0)], [], [(0, 1, 3, 2), (2, 3, 7, 6), (6, 7, 5, 4), (4, 5, 1, 0), (2, 6, 4, 0), (7, 3, 1, 5)])
_uv = me_cube_005.uv_layers.new(name='UVMap')
_uv.uv.foreach_set('vector', [0.375, 0.0, 0.625, 0.0, 0.625, 0.25, 0.375, 0.25, 0.375, 0.25, 0.625, 0.25, 0.625, 0.5, 0.375, 0.5, 0.375, 0.5, 0.625, 0.5, 0.625, 0.75, 0.375, 0.75, 0.375, 0.75, 0.625, 0.75, 0.625, 1.0, 0.375, 1.0, 0.125, 0.5, 0.375, 0.5, 0.375, 0.75, 0.125, 0.75, 0.625, 0.5, 0.875, 0.5, 0.875, 0.75, 0.625, 0.75])
me_cube_005.update()
me_cube_006 = bpy.data.meshes.new('Cube.006')
me_cube_006.from_pydata([(-1.0, -1.0, -1.0), (-1.0, -1.0, 1.0), (-1.0, 1.0, -1.0), (-1.0, 1.0, 1.0), (1.0, -1.0, -1.0), (1.0, -1.0, 1.0), (1.0, 1.0, -1.0), (1.0, 1.0, 1.0)], [], [(0, 1, 3, 2), (2, 3, 7, 6), (6, 7, 5, 4), (4, 5, 1, 0), (2, 6, 4, 0), (7, 3, 1, 5)])
_uv = me_cube_006.uv_layers.new(name='UVMap')
_uv.uv.foreach_set('vector', [0.375, 0.0, 0.625, 0.0, 0.625, 0.25, 0.375, 0.25, 0.375, 0.25, 0.625, 0.25, 0.625, 0.5, 0.375, 0.5, 0.375, 0.5, 0.625, 0.5, 0.625, 0.75, 0.375, 0.75, 0.375, 0.75, 0.625, 0.75, 0.625, 1.0, 0.375, 1.0, 0.125, 0.5, 0.375, 0.5, 0.375, 0.75, 0.125, 0.75, 0.625, 0.5, 0.875, 0.5, 0.875, 0.75, 0.625, 0.75])
me_cube_006.update()
me_cube_007 = bpy.data.meshes.new('Cube.007')
me_cube_007.from_pydata([(-1.0, -1.0, -1.0), (-1.0, -1.0, 1.0), (-1.0, 1.0, -1.0), (-1.0, 1.0, 1.0), (1.0, -1.0, -1.0), (1.0, -1.0, 1.0), (1.0, 1.0, -1.0), (1.0, 1.0, 1.0)], [], [(0, 1, 3, 2), (2, 3, 7, 6), (6, 7, 5, 4), (4, 5, 1, 0), (2, 6, 4, 0), (7, 3, 1, 5)])
_uv = me_cube_007.uv_layers.new(name='UVMap')
_uv.uv.foreach_set('vector', [0.375, 0.0, 0.625, 0.0, 0.625, 0.25, 0.375, 0.25, 0.375, 0.25, 0.625, 0.25, 0.625, 0.5, 0.375, 0.5, 0.375, 0.5, 0.625, 0.5, 0.625, 0.75, 0.375, 0.75, 0.375, 0.75, 0.625, 0.75, 0.625, 1.0, 0.375, 1.0, 0.125, 0.5, 0.375, 0.5, 0.375, 0.75, 0.125, 0.75, 0.625, 0.5, 0.875, 0.5, 0.875, 0.75, 0.625, 0.75])
me_cube_007.update()
me_cube_008 = bpy.data.meshes.new('Cube.008')
me_cube_008.from_pydata([(-1.0, -1.0, -1.0), (-1.0, -1.0, 1.0), (-1.0, 1.0, -1.0), (-1.0, 1.0, 1.0), (1.0, -1.0, -1.0), (1.0, -1.0, 1.0), (1.0, 1.0, -1.0), (1.0, 1.0, 1.0)], [], [(0, 1, 3, 2), (2, 3, 7, 6), (6, 7, 5, 4), (4, 5, 1, 0), (2, 6, 4, 0), (7, 3, 1, 5)])
_uv = me_cube_008.uv_layers.new(name='UVMap')
_uv.uv.foreach_set('vector', [0.375, 0.0, 0.625, 0.0, 0.625, 0.25, 0.375, 0.25, 0.375, 0.25, 0.625, 0.25, 0.625, 0.5, 0.375, 0.5, 0.375, 0.5, 0.625, 0.5, 0.625, 0.75, 0.375, 0.75, 0.375, 0.75, 0.625, 0.75, 0.625, 1.0, 0.375, 1.0, 0.125, 0.5, 0.375, 0.5, 0.375, 0.75, 0.125, 0.75, 0.625, 0.5, 0.875, 0.5, 0.875, 0.75, 0.625, 0.75])
me_cube_008.update()
me_cube_009 = bpy.data.meshes.new('Cube.009')
me_cube_009.from_pydata([(-1.0, -1.0, -1.0), (-1.0, -1.0, 1.0), (-1.0, 1.0, -1.0), (-1.0, 1.0, 1.0), (1.0, -1.0, -1.0), (1.0, -1.0, 1.0), (1.0, 1.0, -1.0), (1.0, 1.0, 1.0)], [], [(0, 1, 3, 2), (2, 3, 7, 6), (6, 7, 5, 4), (4, 5, 1, 0), (2, 6, 4, 0), (7, 3, 1, 5)])
_uv = me_cube_009.uv_layers.new(name='UVMap')
_uv.uv.foreach_set('vector', [0.375, 0.0, 0.625, 0.0, 0.625, 0.25, 0.375, 0.25, 0.375, 0.25, 0.625, 0.25, 0.625, 0.5, 0.375, 0.5, 0.375, 0.5, 0.625, 0.5, 0.625, 0.75, 0.375, 0.75, 0.375, 0.75, 0.625, 0.75, 0.625, 1.0, 0.375, 1.0, 0.125, 0.5, 0.375, 0.5, 0.375, 0.75, 0.125, 0.75, 0.625, 0.5, 0.875, 0.5, 0.875, 0.75, 0.625, 0.75])
me_cube_009.update()

# ---- objects
ob_cube = bpy.data.objects.new('Cube', me_cube)
ob_light = bpy.data.objects.new('Light', light_light)
ob_camera = bpy.data.objects.new('Camera', cam_camera)
ob_light_001 = bpy.data.objects.new('Light.001', light_light_001)
ob_cylinder = bpy.data.objects.new('Cylinder', me_cylinder)
ob_cylinder_001 = bpy.data.objects.new('Cylinder.001', me_cylinder_001)
ob_cylinder_002 = bpy.data.objects.new('Cylinder.002', me_cylinder_002)
ob_cube_001 = bpy.data.objects.new('Cube.001', me_cube_005)
ob_cube_002 = bpy.data.objects.new('Cube.002', me_cube_006)
ob_cube_003 = bpy.data.objects.new('Cube.003', me_cube_007)
ob_cube_004 = bpy.data.objects.new('Cube.004', me_cube_008)
ob_cube_005 = bpy.data.objects.new('Cube.005', me_cube_009)

# ---- transforms, parenting, visibility, modifiers, constraints
ob_cube.location = (0.0, 0.0, 0.0)
ob_cube.lock_rotations_4d = False
ob_cube.empty_display_type = 'ARROWS'
ob_cube.lineart.crease_threshold = 0.0
ob_light.location = (31.44, 3.8, 16.42)
ob_light.rotation_euler = (0.6503, 0.05522, 1.866)
ob_light.lock_rotations_4d = False
ob_light.empty_display_type = 'ARROWS'
ob_light.color = (0.0, 0.0, 0.0, 0.0)
ob_light.lineart.crease_threshold = 0.0
ob_camera.location = (7.359, -6.926, 4.958)
ob_camera.rotation_euler = (1.109, 0.0, 0.8149)
ob_camera.lock_rotations_4d = False
ob_camera.empty_display_type = 'ARROWS'
ob_camera.color = (0.0, 0.0, 0.0, 0.0)
ob_camera.display_type = 'WIRE'
ob_camera.lineart.crease_threshold = 0.0
ob_light_001.location = (31.83, 0.4859, -2.267)
ob_light_001.rotation_euler = (1.608, 3.045, 1.515)
ob_light_001.lock_rotations_4d = False
ob_light_001.empty_display_type = 'ARROWS'
ob_light_001.color = (0.0, 0.0, 0.0, 0.0)
ob_light_001.lineart.crease_threshold = 0.0
ob_cylinder.location = (9.382, 0.0, -1.859)
ob_cylinder.scale = (0.4841, 0.4841, 1.431)
ob_cylinder_001.location = (9.382, -0.9914, -1.859)
ob_cylinder_001.scale = (0.4841, 0.4841, 1.431)
ob_cylinder_002.location = (9.382, 0.9872, -1.859)
ob_cylinder_002.scale = (0.4841, 0.4841, 1.431)
ob_cube_001.location = (0.0, -1.349, -2.761)
ob_cube_001.scale = (0.3243, 0.3243, 0.525)
ob_cube_002.location = (1.873, -1.349, -2.761)
ob_cube_002.scale = (0.3243, 0.3243, 0.525)
ob_cube_003.location = (0.0, -2.495, -2.761)
ob_cube_003.scale = (0.3243, 0.3243, 0.525)
ob_cube_004.location = (1.873, -2.495, -2.761)
ob_cube_004.scale = (0.3243, 0.3243, 0.525)
ob_cube_005.location = (0.07922, -1.95, -1.657)
ob_cube_005.scale = (0.3243, 0.3243, 0.525)

# ---- collection membership
col_collection.objects.link(ob_cube)
col_collection.objects.link(ob_light)
col_collection.objects.link(ob_camera)
col_collection.objects.link(ob_light_001)
col_collection.objects.link(ob_cylinder)
col_collection.objects.link(ob_cylinder_001)
col_collection.objects.link(ob_cylinder_002)
col_collection.objects.link(ob_cube_001)
col_collection.objects.link(ob_cube_002)
col_collection.objects.link(ob_cube_003)
col_collection.objects.link(ob_cube_004)
col_collection.objects.link(ob_cube_005)

# ---- scene / render settings (as saved in the file)
scene.camera = ob_camera
scene.frame_start = 1; scene.frame_end = 250; scene.frame_set(1)
scene.render.engine = 'BLENDER_EEVEE_NEXT'
scene.cycles.sampling_pattern = 'TABULATED_SOBOL'
scene.view_settings.view_transform = 'Filmic'
bpy.context.view_layer.update()
